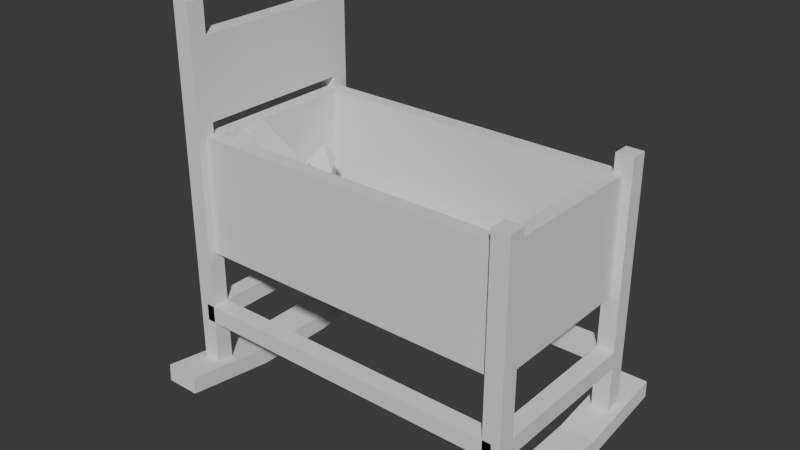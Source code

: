 # Source: 1_crib.blend  (saved by Blender 5.1.30; exported with 4.5.12 LTS)
import bpy
from mathutils import Matrix  # noqa: F401  (used for matrix-valued properties, if any)

bpy.ops.wm.read_factory_settings(use_empty=True)
scene = bpy.context.scene
scene.name = 'Scene'

# ---- collections
col_collection = bpy.data.collections.new('Collection'); scene.collection.children.link(col_collection)

# ---- world
world_world = bpy.data.worlds.new('World'); scene.world = world_world
world_world.use_nodes = True; world_world.node_tree.nodes.clear()
_N = world_world.node_tree.nodes; _L = world_world.node_tree.links
n0 = _N.new('ShaderNodeOutputWorld'); n0.name = 'World Output'; n0.location = (200, 100)
n1 = _N.new('ShaderNodeBackground'); n1.name = 'Background'; n1.location = (-200, 100)
n1.inputs[0].default_value = (0.05088, 0.05088, 0.05088, 1.0)
_L.new(n1.outputs[0], n0.inputs[0])
n0.is_active_output = True
world_world.color = (0.05088, 0.05088, 0.05088)
world_world.sun_shadow_jitter_overblur = 0.0

# ---- meshes
me_cube_001 = bpy.data.meshes.new('Cube.001')
me_cube_001.from_pydata([(-1.218, -0.641, -0.5128), (-1.218, -0.641, 0.344), (-1.218, 0.641, -0.5128), (-1.218, 0.641, 0.344), (1.218, -0.641, -0.5128), (1.218, -0.641, 0.344), (1.218, 0.641, -0.5128), (1.218, 0.641, 0.344)], [], [(0, 1, 3, 2), (2, 3, 7, 6), (6, 7, 5, 4), (4, 5, 1, 0), (2, 6, 4, 0)])
_uv = me_cube_001.uv_layers.new(name='UVMap')
_uv.uv.foreach_set('vector', [0.375, 0.0, 0.625, 0.0, 0.625, 0.25, 0.375, 0.25, 0.375, 0.25, 0.625, 0.25, 0.625, 0.5, 0.375, 0.5, 0.375, 0.5, 0.625, 0.5, 0.625, 0.75, 0.375, 0.75, 0.375, 0.75, 0.625, 0.75, 0.625, 1.0, 0.375, 1.0, 0.125, 0.5, 0.375, 0.5, 0.375, 0.75, 0.125, 0.75])
me_cube_001.update()
me_cube_002 = bpy.data.meshes.new('Cube.002')
me_cube_002.from_pydata([(-0.0641, 0.5769, -1.781), (-0.0641, 0.5769, 0.8858), (-0.0641, 0.7051, -1.781), (-0.0641, 0.7051, 0.8858), (0.0641, 0.5769, -1.781), (0.0641, 0.5769, 0.8858), (0.0641, 0.7051, -1.781), (0.0641, 0.7051, 0.8858), (-0.0641, 0.5769, 0.06499), (-0.0641, 0.7051, 0.06499), (0.0641, 0.7051, 0.06499), (0.0641, 0.5769, 0.06499), (-0.0641, 0.5769, 0.6513), (-0.0641, 0.7051, 0.6513), (0.0641, 0.7051, 0.6513), (0.0641, 0.5769, 0.6513), (0.0641, 0.0, 0.6513), (0.0641, 0.0, 0.06499), (-0.0641, 0.0, 0.06499), (-0.0641, 0.0, 0.6513), (-0.0641, -0.5769, -1.781), (-0.0641, -0.5769, 0.8858), (-0.0641, -0.7051, -1.781), (-0.0641, -0.7051, 0.8858), (0.0641, -0.5769, -1.781), (0.0641, -0.5769, 0.8858), (0.0641, -0.7051, -1.781), (0.0641, -0.7051, 0.8858), (-0.0641, -0.5769, 0.06499), (-0.0641, -0.7051, 0.06499), (0.0641, -0.7051, 0.06499), (0.0641, -0.5769, 0.06499), (-0.0641, -0.5769, 0.6513), (-0.0641, -0.7051, 0.6513), (0.0641, -0.7051, 0.6513), (0.0641, -0.5769, 0.6513)], [], [(12, 1, 3, 13), (13, 3, 7, 14), (14, 7, 5, 15), (15, 5, 1, 12), (2, 6, 4, 0), (7, 3, 1, 5), (4, 11, 8, 0), (6, 10, 11, 4), (2, 9, 10, 6), (0, 8, 9, 2), (11, 15, 16, 17), (10, 14, 15, 11), (9, 13, 14, 10), (8, 12, 13, 9), (17, 16, 19, 18), (15, 12, 19, 16), (12, 8, 18, 19), (8, 11, 17, 18), (32, 33, 23, 21), (33, 34, 27, 23), (34, 35, 25, 27), (35, 32, 21, 25), (22, 20, 24, 26), (27, 25, 21, 23), (24, 20, 28, 31), (26, 24, 31, 30), (22, 26, 30, 29), (20, 22, 29, 28), (31, 17, 16, 35), (30, 31, 35, 34), (29, 30, 34, 33), (28, 29, 33, 32), (35, 16, 19, 32), (32, 19, 18, 28), (28, 18, 17, 31)])
_uv = me_cube_002.uv_layers.new(name='UVMap')
_uv.uv.foreach_set('vector', [0.603, 0.0, 0.625, 0.0, 0.625, 0.25, 0.603, 0.25, 0.603, 0.25, 0.625, 0.25, 0.625, 0.5, 0.603, 0.5, 0.603, 0.5, 0.625, 0.5, 0.625, 0.75, 0.603, 0.75, 0.603, 0.75, 0.625, 0.75, 0.625, 1.0, 0.603, 1.0, 0.125, 0.5, 0.375, 0.5, 0.375, 0.75, 0.125, 0.75, 0.625, 0.5, 0.875, 0.5, 0.875, 0.75, 0.625, 0.75, 0.375, 0.75, 0.5481, 0.75, 0.5481, 1.0, 0.375, 1.0, 0.375, 0.5, 0.5481, 0.5, 0.5481, 0.75, 0.375, 0.75, 0.375, 0.25, 0.5481, 0.25, 0.5481, 0.5, 0.375, 0.5, 0.375, 0.0, 0.5481, 0.0, 0.5481, 0.25, 0.375, 0.25, 0.5481, 0.75, 0.603, 0.75, 0.603, 0.75, 0.5481, 0.75, 0.5481, 0.5, 0.603, 0.5, 0.603, 0.75, 0.5481, 0.75, 0.5481, 0.25, 0.603, 0.25, 0.603, 0.5, 0.5481, 0.5, 0.5481, 0.0, 0.603, 0.0, 0.603, 0.25, 0.5481, 0.25, 0.5481, 0.75, 0.603, 0.75, 0.603, 1.0, 0.5481, 1.0, 0.603, 0.75, 0.603, 1.0, 0.603, 1.0, 0.603, 0.75, 0.603, 0.0, 0.5481, 0.0, 0.5481, 0.0, 0.603, 0.0, 0.5481, 1.0, 0.5481, 0.75, 0.5481, 0.75, 0.5481, 1.0, 0.603, 0.0, 0.603, 0.25, 0.625, 0.25, 0.625, 0.0, 0.603, 0.25, 0.603, 0.5, 0.625, 0.5, 0.625, 0.25, 0.603, 0.5, 0.603, 0.75, 0.625, 0.75, 0.625, 0.5, 0.603, 0.75, 0.603, 1.0, 0.625, 1.0, 0.625, 0.75, 0.125, 0.5, 0.125, 0.75, 0.375, 0.75, 0.375, 0.5, 0.625, 0.5, 0.625, 0.75, 0.875, 0.75, 0.875, 0.5, 0.375, 0.75, 0.375, 1.0, 0.5481, 1.0, 0.5481, 0.75, 0.375, 0.5, 0.375, 0.75, 0.5481, 0.75, 0.5481, 0.5, 0.375, 0.25, 0.375, 0.5, 0.5481, 0.5, 0.5481, 0.25, 0.375, 0.0, 0.375, 0.25, 0.5481, 0.25, 0.5481, 0.0, 0.5481, 0.75, 0.5481, 0.75, 0.603, 0.75, 0.603, 0.75, 0.5481, 0.5, 0.5481, 0.75, 0.603, 0.75, 0.603, 0.5, 0.5481, 0.25, 0.5481, 0.5, 0.603, 0.5, 0.603, 0.25, 0.5481, 0.0, 0.5481, 0.25, 0.603, 0.25, 0.603, 0.0, 0.603, 0.75, 0.603, 0.75, 0.603, 1.0, 0.603, 1.0, 0.603, 0.0, 0.603, 0.0, 0.5481, 0.0, 0.5481, 0.0, 0.5481, 1.0, 0.5481, 1.0, 0.5481, 0.75, 0.5481, 0.75])
me_cube_002.update()
me_cube_003 = bpy.data.meshes.new('Cube.003')
me_cube_003.from_pydata([(-0.0641, 0.5769, -0.9447), (-0.0641, 0.5769, 0.9447), (-0.0641, 0.7051, -0.9447), (-0.0641, 0.7051, 0.9447), (0.0641, 0.5769, -0.9447), (0.0641, 0.5769, 0.9447), (0.0641, 0.7051, -0.9447), (0.0641, 0.7051, 0.9447), (-0.0641, -0.5769, -0.9447), (-0.0641, -0.5769, 0.9447), (-0.0641, -0.7051, -0.9447), (-0.0641, -0.7051, 0.9447), (0.0641, -0.5769, -0.9447), (0.0641, -0.5769, 0.9447), (0.0641, -0.7051, -0.9447), (0.0641, -0.7051, 0.9447)], [], [(0, 1, 3, 2), (2, 3, 7, 6), (6, 7, 5, 4), (4, 5, 1, 0), (2, 6, 4, 0), (7, 3, 1, 5), (8, 10, 11, 9), (10, 14, 15, 11), (14, 12, 13, 15), (12, 8, 9, 13), (10, 8, 12, 14), (15, 13, 9, 11)])
_uv = me_cube_003.uv_layers.new(name='UVMap')
_uv.uv.foreach_set('vector', [0.375, 0.0, 0.625, 0.0, 0.625, 0.25, 0.375, 0.25, 0.375, 0.25, 0.625, 0.25, 0.625, 0.5, 0.375, 0.5, 0.375, 0.5, 0.625, 0.5, 0.625, 0.75, 0.375, 0.75, 0.375, 0.75, 0.625, 0.75, 0.625, 1.0, 0.375, 1.0, 0.125, 0.5, 0.375, 0.5, 0.375, 0.75, 0.125, 0.75, 0.625, 0.5, 0.875, 0.5, 0.875, 0.75, 0.625, 0.75, 0.375, 0.0, 0.375, 0.25, 0.625, 0.25, 0.625, 0.0, 0.375, 0.25, 0.375, 0.5, 0.625, 0.5, 0.625, 0.25, 0.375, 0.5, 0.375, 0.75, 0.625, 0.75, 0.625, 0.5, 0.375, 0.75, 0.375, 1.0, 0.625, 1.0, 0.625, 0.75, 0.125, 0.5, 0.125, 0.75, 0.375, 0.75, 0.375, 0.5, 0.625, 0.5, 0.625, 0.75, 0.875, 0.75, 0.875, 0.5])
me_cube_003.update()
me_cube_007 = bpy.data.meshes.new('Cube.007')
me_cube_007.from_pydata([(1.088, -0.9909, -0.05657), (1.088, -0.9909, 0.07163), (1.09, -0.3046, -0.1194), (1.09, -0.3046, 0.008846), (1.345, -0.9909, -0.05657), (1.345, -0.9909, 0.07163), (1.346, -0.3046, -0.1194), (1.346, -0.3046, 0.008846), (1.09, -0.001242, 0.0237), (1.09, 0.005458, -0.1041), (1.346, 0.005458, -0.1041), (1.346, -0.001242, 0.0237), (-1.088, -0.9909, -0.05657), (-1.088, -0.9909, 0.07163), (-1.09, -0.3046, -0.1194), (-1.09, -0.3046, 0.008846), (-1.345, -0.9909, -0.05657), (-1.345, -0.9909, 0.07163), (-1.346, -0.3046, -0.1194), (-1.346, -0.3046, 0.008846), (-1.09, -0.001242, 0.0237), (-1.09, 0.005458, -0.1041), (-1.346, 0.005458, -0.1041), (-1.346, -0.001242, 0.0237), (1.088, 0.9914, 0.04731), (1.088, 0.978, 0.1748), (1.09, 0.3154, -0.08686), (1.09, 0.302, 0.04063), (1.345, 0.9914, 0.04731), (1.345, 0.978, 0.1748), (1.346, 0.3154, -0.08686), (1.346, 0.302, 0.04063), (-1.088, 0.9914, 0.04731), (-1.088, 0.978, 0.1748), (-1.09, 0.3154, -0.08686), (-1.09, 0.302, 0.04063), (-1.345, 0.9914, 0.04731), (-1.345, 0.978, 0.1748), (-1.346, 0.3154, -0.08686), (-1.346, 0.302, 0.04063)], [], [(0, 1, 3, 2), (2, 3, 8, 9), (6, 7, 5, 4), (4, 5, 1, 0), (2, 6, 4, 0), (7, 3, 1, 5), (9, 8, 11, 10), (7, 6, 10, 11), (6, 2, 9, 10), (3, 7, 11, 8), (12, 14, 15, 13), (14, 21, 20, 15), (18, 16, 17, 19), (16, 12, 13, 17), (14, 12, 16, 18), (19, 17, 13, 15), (21, 22, 23, 20), (19, 23, 22, 18), (18, 22, 21, 14), (15, 20, 23, 19), (24, 26, 27, 25), (26, 9, 8, 27), (30, 28, 29, 31), (28, 24, 25, 29), (26, 24, 28, 30), (31, 29, 25, 27), (31, 11, 10, 30), (30, 10, 9, 26), (27, 8, 11, 31), (32, 33, 35, 34), (34, 35, 20, 21), (38, 39, 37, 36), (36, 37, 33, 32), (34, 38, 36, 32), (39, 35, 33, 37), (39, 38, 22, 23), (38, 34, 21, 22), (35, 39, 23, 20)])
_uv = me_cube_007.uv_layers.new(name='UVMap')
_uv.uv.foreach_set('vector', [0.375, 0.0, 0.625, 0.0, 0.625, 0.25, 0.375, 0.25, 0.375, 0.25, 0.625, 0.25, 0.625, 0.25, 0.375, 0.25, 0.375, 0.5, 0.625, 0.5, 0.625, 0.75, 0.375, 0.75, 0.375, 0.75, 0.625, 0.75, 0.625, 1.0, 0.375, 1.0, 0.125, 0.5, 0.375, 0.5, 0.375, 0.75, 0.125, 0.75, 0.625, 0.5, 0.875, 0.5, 0.875, 0.75, 0.625, 0.75, 0.375, 0.25, 0.625, 0.25, 0.625, 0.5, 0.375, 0.5, 0.625, 0.5, 0.375, 0.5, 0.375, 0.5, 0.625, 0.5, 0.375, 0.5, 0.125, 0.5, 0.125, 0.5, 0.375, 0.5, 0.875, 0.5, 0.625, 0.5, 0.625, 0.5, 0.875, 0.5, 0.375, 0.0, 0.375, 0.25, 0.625, 0.25, 0.625, 0.0, 0.375, 0.25, 0.375, 0.25, 0.625, 0.25, 0.625, 0.25, 0.375, 0.5, 0.375, 0.75, 0.625, 0.75, 0.625, 0.5, 0.375, 0.75, 0.375, 1.0, 0.625, 1.0, 0.625, 0.75, 0.125, 0.5, 0.125, 0.75, 0.375, 0.75, 0.375, 0.5, 0.625, 0.5, 0.625, 0.75, 0.875, 0.75, 0.875, 0.5, 0.375, 0.25, 0.375, 0.5, 0.625, 0.5, 0.625, 0.25, 0.625, 0.5, 0.625, 0.5, 0.375, 0.5, 0.375, 0.5, 0.375, 0.5, 0.375, 0.5, 0.125, 0.5, 0.125, 0.5, 0.875, 0.5, 0.875, 0.5, 0.625, 0.5, 0.625, 0.5, 0.375, 0.0, 0.375, 0.25, 0.625, 0.25, 0.625, 0.0, 0.375, 0.25, 0.375, 0.25, 0.625, 0.25, 0.625, 0.25, 0.375, 0.5, 0.375, 0.75, 0.625, 0.75, 0.625, 0.5, 0.375, 0.75, 0.375, 1.0, 0.625, 1.0, 0.625, 0.75, 0.125, 0.5, 0.125, 0.75, 0.375, 0.75, 0.375, 0.5, 0.625, 0.5, 0.625, 0.75, 0.875, 0.75, 0.875, 0.5, 0.625, 0.5, 0.625, 0.5, 0.375, 0.5, 0.375, 0.5, 0.375, 0.5, 0.375, 0.5, 0.125, 0.5, 0.125, 0.5, 0.875, 0.5, 0.875, 0.5, 0.625, 0.5, 0.625, 0.5, 0.375, 0.0, 0.625, 0.0, 0.625, 0.25, 0.375, 0.25, 0.375, 0.25, 0.625, 0.25, 0.625, 0.25, 0.375, 0.25, 0.375, 0.5, 0.625, 0.5, 0.625, 0.75, 0.375, 0.75, 0.375, 0.75, 0.625, 0.75, 0.625, 1.0, 0.375, 1.0, 0.125, 0.5, 0.375, 0.5, 0.375, 0.75, 0.125, 0.75, 0.625, 0.5, 0.875, 0.5, 0.875, 0.75, 0.625, 0.75, 0.625, 0.5, 0.375, 0.5, 0.375, 0.5, 0.625, 0.5, 0.375, 0.5, 0.125, 0.5, 0.125, 0.5, 0.375, 0.5, 0.875, 0.5, 0.625, 0.5, 0.625, 0.5, 0.875, 0.5])
me_cube_007.update()
me_cube_009 = bpy.data.meshes.new('Cube.009')
me_cube_009.from_pydata([(-1.218, 0.5769, -0.0641), (-1.218, 0.5769, 0.0641), (-1.218, 0.7051, -0.0641), (-1.218, 0.7051, 0.0641), (1.218, 0.5769, -0.0641), (1.218, 0.5769, 0.0641), (1.218, 0.7051, -0.0641), (1.218, 0.7051, 0.0641), (-1.218, -0.5769, -0.0641), (-1.218, -0.5769, 0.0641), (-1.218, -0.7051, -0.0641), (-1.218, -0.7051, 0.0641), (1.218, -0.5769, -0.0641), (1.218, -0.5769, 0.0641), (1.218, -0.7051, -0.0641), (1.218, -0.7051, 0.0641)], [], [(0, 1, 3, 2), (2, 3, 7, 6), (6, 7, 5, 4), (4, 5, 1, 0), (2, 6, 4, 0), (7, 3, 1, 5), (8, 10, 11, 9), (10, 14, 15, 11), (14, 12, 13, 15), (12, 8, 9, 13), (10, 8, 12, 14), (15, 13, 9, 11)])
_uv = me_cube_009.uv_layers.new(name='UVMap')
_uv.uv.foreach_set('vector', [0.375, 0.0, 0.625, 0.0, 0.625, 0.25, 0.375, 0.25, 0.375, 0.25, 0.625, 0.25, 0.625, 0.5, 0.375, 0.5, 0.375, 0.5, 0.625, 0.5, 0.625, 0.75, 0.375, 0.75, 0.375, 0.75, 0.625, 0.75, 0.625, 1.0, 0.375, 1.0, 0.125, 0.5, 0.375, 0.5, 0.375, 0.75, 0.125, 0.75, 0.625, 0.5, 0.875, 0.5, 0.875, 0.75, 0.625, 0.75, 0.375, 0.0, 0.375, 0.25, 0.625, 0.25, 0.625, 0.0, 0.375, 0.25, 0.375, 0.5, 0.625, 0.5, 0.625, 0.25, 0.375, 0.5, 0.375, 0.75, 0.625, 0.75, 0.625, 0.5, 0.375, 0.75, 0.375, 1.0, 0.625, 1.0, 0.625, 0.75, 0.125, 0.5, 0.125, 0.75, 0.375, 0.75, 0.375, 0.5, 0.625, 0.5, 0.625, 0.75, 0.875, 0.75, 0.875, 0.5])
me_cube_009.update()
me_cube_010 = bpy.data.meshes.new('Cube.010')
me_cube_010.from_pydata([(-0.6089, 1.154, -0.0641), (-0.6089, 1.154, 0.0641), (-0.6089, 1.282, -0.0641), (-0.6089, 1.282, 0.0641), (0.6089, 1.154, -0.0641), (0.6089, 1.154, 0.0641), (0.6089, 1.282, -0.0641), (0.6089, 1.282, 0.0641), (-0.6089, -1.154, -0.0641), (-0.6089, -1.154, 0.0641), (-0.6089, -1.282, -0.0641), (-0.6089, -1.282, 0.0641), (0.6089, -1.154, -0.0641), (0.6089, -1.154, 0.0641), (0.6089, -1.282, -0.0641), (0.6089, -1.282, 0.0641)], [], [(0, 1, 3, 2), (2, 3, 7, 6), (6, 7, 5, 4), (4, 5, 1, 0), (2, 6, 4, 0), (7, 3, 1, 5), (8, 10, 11, 9), (10, 14, 15, 11), (14, 12, 13, 15), (12, 8, 9, 13), (10, 8, 12, 14), (15, 13, 9, 11)])
_uv = me_cube_010.uv_layers.new(name='UVMap')
_uv.uv.foreach_set('vector', [0.375, 0.0, 0.625, 0.0, 0.625, 0.25, 0.375, 0.25, 0.375, 0.25, 0.625, 0.25, 0.625, 0.5, 0.375, 0.5, 0.375, 0.5, 0.625, 0.5, 0.625, 0.75, 0.375, 0.75, 0.375, 0.75, 0.625, 0.75, 0.625, 1.0, 0.375, 1.0, 0.125, 0.5, 0.375, 0.5, 0.375, 0.75, 0.125, 0.75, 0.625, 0.5, 0.875, 0.5, 0.875, 0.75, 0.625, 0.75, 0.375, 0.0, 0.375, 0.25, 0.625, 0.25, 0.625, 0.0, 0.375, 0.25, 0.375, 0.5, 0.625, 0.5, 0.625, 0.25, 0.375, 0.5, 0.375, 0.75, 0.625, 0.75, 0.625, 0.5, 0.375, 0.75, 0.375, 1.0, 0.625, 1.0, 0.625, 0.75, 0.125, 0.5, 0.125, 0.75, 0.375, 0.75, 0.375, 0.5, 0.625, 0.5, 0.625, 0.75, 0.875, 0.75, 0.875, 0.5])
me_cube_010.update()
me_cube_011 = bpy.data.meshes.new('Cube.011')
me_cube_011.from_pydata([(-1.289, -0.6057, -2.56), (-1.289, -0.7542, -1.028), (-1.529, 1.44, -2.228), (-1.289, 1.239, -0.7563), (0.7109, -0.6057, -2.56), (0.7109, -0.7542, -1.028), (0.471, 1.44, -2.228), (0.7109, 1.239, -0.7563), (-1.377, 0.431, -2.735), (-1.289, 0.03978, -0.696), (0.6225, 0.431, -2.735), (0.7109, 0.03978, -0.696), (-1.377, 0.369, -3.103), (-1.289, -0.6677, -2.928), (0.7109, -0.6677, -2.928), (0.6225, 0.369, -3.103), (0.471, 1.65, -2.647), (-1.529, 1.65, -2.647), (0.6225, 0.6412, -3.154), (-1.377, 0.6412, -3.154), (-1.504, -0.8841, -0.4276), (-0.9704, -0.637, 1.675), (-1.595, 0.9612, -0.3588), (-0.3497, 1.159, 1.671), (0.9007, -1.139, -0.6147), (1.628, -0.9301, 1.399), (1.253, 0.7519, -0.516), (2.248, 0.866, 1.396), (-1.9, 0.08229, -0.6236), (-0.6118, 0.1277, 1.963), (0.9515, -0.2612, -1.014), (1.986, -0.1654, 1.688), (-0.697, -2.393, 2.054), (-0.6985, -1.966, 2.687), (-1.255, -0.2383, 0.2779), (-0.9449, 0.1083, 0.9527), (1.397, -2.259, 2.325), (1.395, -1.833, 2.958), (1.429, -0.3323, 0.3434), (1.739, 0.01424, 1.018), (-0.7909, -1.485, 0.9953), (-0.7074, -1.092, 2.036), (1.452, -1.409, 1.214), (1.536, -1.016, 2.256), (-1.173, -0.2615, -0.5764), (-1.403, -0.493, 0.008594), (-1.726, 2.46, -0.5679), (-1.403, 2.19, 0.139), (1.289, -0.2931, -0.7275), (1.289, -0.493, 0.008594), (0.9661, 2.46, -0.5679), (1.289, 2.19, 0.139), (-1.522, 1.102, -0.8113), (-1.298, 0.5547, 0.1202), (1.17, 1.102, -0.8113), (1.289, 0.5756, 0.1679), (-0.7486, -2.772, -0.4623), (-0.7243, -2.79, 0.3001), (-1.392, 0.08805, -0.6414), (-1.058, -0.02103, 0.106), (1.212, -2.764, -0.1659), (1.237, -2.781, 0.5965), (1.289, -0.0464, -0.6723), (1.622, -0.1555, 0.07517), (-0.2477, -1.334, -0.4527), (-1.283, -1.575, 0.5239), (1.843, -1.351, -0.2154), (1.398, -1.71, 0.493), (-2.401, 1.14, 2.47), (-2.283, 1.894, 2.38), (0.008265, 0.1824, 0.2712), (0.3076, 0.9381, 0.3523), (-0.2275, 1.137, 3.376), (-0.1096, 1.891, 3.287), (2.182, 0.1792, 1.178), (2.481, 0.9349, 1.259), (-1.213, 0.5037, 1.424), (-1.206, 1.612, 1.538), (0.9606, 0.5005, 2.33), (0.9671, 1.609, 2.444)], [], [(8, 9, 3, 2), (2, 3, 7, 6), (10, 11, 5, 4), (4, 5, 1, 0), (10, 4, 14, 15), (11, 9, 1, 5), (7, 3, 9, 11), (6, 10, 18, 16), (6, 7, 11, 10), (0, 1, 9, 8), (12, 15, 14, 13), (4, 0, 13, 14), (8, 10, 15, 12), (0, 8, 12, 13), (17, 16, 18, 19), (8, 2, 17, 19), (10, 8, 19, 18), (2, 6, 16, 17), (28, 29, 23, 22), (22, 23, 27, 26), (30, 31, 25, 24), (24, 25, 21, 20), (31, 29, 21, 25), (27, 23, 29, 31), (26, 27, 31, 30), (20, 21, 29, 28), (22, 26, 30, 28), (28, 30, 24, 20), (40, 41, 35, 34), (34, 35, 39, 38), (42, 43, 37, 36), (36, 37, 33, 32), (43, 41, 33, 37), (39, 35, 41, 43), (38, 39, 43, 42), (32, 33, 41, 40), (34, 38, 42, 40), (40, 42, 36, 32), (52, 53, 47, 46), (46, 47, 51, 50), (54, 55, 49, 48), (48, 49, 45, 44), (55, 53, 45, 49), (51, 47, 53, 55), (50, 51, 55, 54), (44, 45, 53, 52), (46, 50, 54, 52), (52, 54, 48, 44), (64, 65, 59, 58), (58, 59, 63, 62), (66, 67, 61, 60), (60, 61, 57, 56), (67, 65, 57, 61), (63, 59, 65, 67), (62, 63, 67, 66), (56, 57, 65, 64), (58, 62, 66, 64), (64, 66, 60, 56), (76, 77, 71, 70), (70, 71, 75, 74), (78, 79, 73, 72), (72, 73, 69, 68), (79, 77, 69, 73), (75, 71, 77, 79), (74, 75, 79, 78), (68, 69, 77, 76), (70, 74, 78, 76), (76, 78, 72, 68)])
_uv = me_cube_011.uv_layers.new(name='UVMap')
_uv.uv.foreach_set('vector', [0.375, 0.09207, 0.625, 0.09207, 0.625, 0.25, 0.375, 0.25, 0.375, 0.25, 0.625, 0.25, 0.625, 0.5, 0.375, 0.5, 0.375, 0.6579, 0.625, 0.6579, 0.625, 0.75, 0.375, 0.75, 0.375, 0.75, 0.625, 0.75, 0.625, 1.0, 0.375, 1.0, 0.375, 0.6579, 0.375, 0.75, 0.375, 0.75, 0.375, 0.6579, 0.625, 0.6579, 0.875, 0.6579, 0.875, 0.75, 0.625, 0.75, 0.625, 0.5, 0.875, 0.5, 0.875, 0.6579, 0.625, 0.6579, 0.375, 0.5, 0.375, 0.6579, 0.375, 0.6579, 0.375, 0.5, 0.375, 0.5, 0.625, 0.5, 0.625, 0.6579, 0.375, 0.6579, 0.375, 0.0, 0.625, 0.0, 0.625, 0.09207, 0.375, 0.09207, 0.125, 0.6579, 0.375, 0.6579, 0.375, 0.75, 0.125, 0.75, 0.375, 0.75, 0.375, 1.0, 0.375, 1.0, 0.375, 0.75, 0.125, 0.6579, 0.375, 0.6579, 0.375, 0.6579, 0.125, 0.6579, 0.375, 0.0, 0.375, 0.09207, 0.375, 0.09207, 0.375, 0.0, 0.125, 0.5, 0.375, 0.5, 0.375, 0.6579, 0.125, 0.6579, 0.375, 0.09207, 0.375, 0.25, 0.375, 0.25, 0.375, 0.09207, 0.375, 0.6579, 0.125, 0.6579, 0.125, 0.6579, 0.375, 0.6579, 0.375, 0.25, 0.375, 0.5, 0.375, 0.5, 0.375, 0.25, 0.375, 0.09207, 0.625, 0.09207, 0.625, 0.25, 0.375, 0.25, 0.375, 0.25, 0.625, 0.25, 0.625, 0.5, 0.375, 0.5, 0.375, 0.6579, 0.625, 0.6579, 0.625, 0.75, 0.375, 0.75, 0.375, 0.75, 0.625, 0.75, 0.625, 1.0, 0.375, 1.0, 0.625, 0.6579, 0.875, 0.6579, 0.875, 0.75, 0.625, 0.75, 0.625, 0.5, 0.875, 0.5, 0.875, 0.6579, 0.625, 0.6579, 0.375, 0.5, 0.625, 0.5, 0.625, 0.6579, 0.375, 0.6579, 0.375, 0.0, 0.625, 0.0, 0.625, 0.09207, 0.375, 0.09207, 0.375, 0.25, 0.375, 0.5, 0.375, 0.6579, 0.375, 0.09207, 0.375, 0.09207, 0.375, 0.6579, 0.375, 0.75, 0.375, 1.0, 0.375, 0.09207, 0.625, 0.09207, 0.625, 0.25, 0.375, 0.25, 0.375, 0.25, 0.625, 0.25, 0.625, 0.5, 0.375, 0.5, 0.375, 0.6579, 0.625, 0.6579, 0.625, 0.75, 0.375, 0.75, 0.375, 0.75, 0.625, 0.75, 0.625, 1.0, 0.375, 1.0, 0.625, 0.6579, 0.875, 0.6579, 0.875, 0.75, 0.625, 0.75, 0.625, 0.5, 0.875, 0.5, 0.875, 0.6579, 0.625, 0.6579, 0.375, 0.5, 0.625, 0.5, 0.625, 0.6579, 0.375, 0.6579, 0.375, 0.0, 0.625, 0.0, 0.625, 0.09207, 0.375, 0.09207, 0.375, 0.25, 0.375, 0.5, 0.375, 0.6579, 0.375, 0.09207, 0.375, 0.09207, 0.375, 0.6579, 0.375, 0.75, 0.375, 1.0, 0.375, 0.09207, 0.625, 0.09207, 0.625, 0.25, 0.375, 0.25, 0.375, 0.25, 0.625, 0.25, 0.625, 0.5, 0.375, 0.5, 0.375, 0.6579, 0.625, 0.6579, 0.625, 0.75, 0.375, 0.75, 0.375, 0.75, 0.625, 0.75, 0.625, 1.0, 0.375, 1.0, 0.625, 0.6579, 0.875, 0.6579, 0.875, 0.75, 0.625, 0.75, 0.625, 0.5, 0.875, 0.5, 0.875, 0.6579, 0.625, 0.6579, 0.375, 0.5, 0.625, 0.5, 0.625, 0.6579, 0.375, 0.6579, 0.375, 0.0, 0.625, 0.0, 0.625, 0.09207, 0.375, 0.09207, 0.375, 0.25, 0.375, 0.5, 0.375, 0.6579, 0.375, 0.09207, 0.375, 0.09207, 0.375, 0.6579, 0.375, 0.75, 0.375, 1.0, 0.375, 0.09207, 0.625, 0.09207, 0.625, 0.25, 0.375, 0.25, 0.375, 0.25, 0.625, 0.25, 0.625, 0.5, 0.375, 0.5, 0.375, 0.6579, 0.625, 0.6579, 0.625, 0.75, 0.375, 0.75, 0.375, 0.75, 0.625, 0.75, 0.625, 1.0, 0.375, 1.0, 0.625, 0.6579, 0.875, 0.6579, 0.875, 0.75, 0.625, 0.75, 0.625, 0.5, 0.875, 0.5, 0.875, 0.6579, 0.625, 0.6579, 0.375, 0.5, 0.625, 0.5, 0.625, 0.6579, 0.375, 0.6579, 0.375, 0.0, 0.625, 0.0, 0.625, 0.09207, 0.375, 0.09207, 0.375, 0.25, 0.375, 0.5, 0.375, 0.6579, 0.375, 0.09207, 0.375, 0.09207, 0.375, 0.6579, 0.375, 0.75, 0.375, 1.0, 0.375, 0.09207, 0.625, 0.09207, 0.625, 0.25, 0.375, 0.25, 0.375, 0.25, 0.625, 0.25, 0.625, 0.5, 0.375, 0.5, 0.375, 0.6579, 0.625, 0.6579, 0.625, 0.75, 0.375, 0.75, 0.375, 0.75, 0.625, 0.75, 0.625, 1.0, 0.375, 1.0, 0.625, 0.6579, 0.875, 0.6579, 0.875, 0.75, 0.625, 0.75, 0.625, 0.5, 0.875, 0.5, 0.875, 0.6579, 0.625, 0.6579, 0.375, 0.5, 0.625, 0.5, 0.625, 0.6579, 0.375, 0.6579, 0.375, 0.0, 0.625, 0.0, 0.625, 0.09207, 0.375, 0.09207, 0.375, 0.25, 0.375, 0.5, 0.375, 0.6579, 0.375, 0.09207, 0.375, 0.09207, 0.375, 0.6579, 0.375, 0.75, 0.375, 1.0])
me_cube_011.update()

# ---- objects
ob_crib_body = bpy.data.objects.new('crib_body', me_cube_001)
ob_crib_support_top = bpy.data.objects.new('crib_support_top', me_cube_002)
ob_crib_support_bottom = bpy.data.objects.new('crib_support_bottom', me_cube_003)
ob_leg = bpy.data.objects.new('leg', me_cube_007)
ob_support_long = bpy.data.objects.new('support_long', me_cube_009)
ob_support_short = bpy.data.objects.new('support_short', me_cube_010)
ob_head = bpy.data.objects.new('head', me_cube_011)

# ---- transforms, parenting, visibility, modifiers, constraints
ob_crib_body.location = (0.0, 0.2117, -0.5348)
ob_crib_body.scale = (0.6238, 0.6238, 0.6238)
_m = ob_crib_body.modifiers.new('Solidify', 'SOLIDIFY')
_m.thickness = 0.15
ob_crib_support_top.location = (-0.7597, 0.2117, -0.3079)
ob_crib_support_top.scale = (0.6238, 0.6238, 0.6238)
ob_crib_support_bottom.location = (0.7597, 0.2117, -0.8296)
ob_crib_support_bottom.scale = (0.6238, 0.6238, 0.6238)
ob_leg.location = (1.192e-07, 0.2117, -1.443)
ob_leg.rotation_euler = (-0.05236, 0.0, 0.0)
ob_leg.scale = (0.6238, 0.6238, 0.6238)
ob_support_long.location = (0.0, 0.2117, -1.145)
ob_support_long.scale = (0.6238, 0.6238, 0.6238)
ob_support_short.location = (5.96e-08, 0.2117, -1.145)
ob_support_short.rotation_euler = (0.0, 0.0, 1.571)
ob_support_short.scale = (0.6238, 0.6238, 0.6238)
ob_head.location = (-0.5174, 0.09492, -0.6013)
ob_head.rotation_euler = (0.2064, -0.705, 0.1343)
ob_head.scale = (-0.05985, -0.1048, -0.1048)

# ---- collection membership
col_collection.objects.link(ob_crib_body)
col_collection.objects.link(ob_crib_support_top)
col_collection.objects.link(ob_crib_support_bottom)
col_collection.objects.link(ob_leg)
col_collection.objects.link(ob_support_long)
col_collection.objects.link(ob_support_short)
col_collection.objects.link(ob_head)

# ---- scene / render settings (as saved in the file)
scene.frame_start = 1; scene.frame_end = 250; scene.frame_set(1)
scene.render.engine = 'BLENDER_EEVEE_NEXT'
scene.render.bake_bias = 0.0
scene.render.bake_samples = 0
scene.cycles.sampling_pattern = 'TABULATED_SOBOL'
scene.eevee.use_volume_custom_range = False
bpy.context.view_layer.update()

# ---- added for rendering (the .blend has no active camera and no usable light): camera, sun
cam_auto = bpy.data.cameras.new('AutoCamera')
cam_auto.lens = 50.0
cam_auto.sensor_width = 36.0
cam_auto.clip_end = 1000.0
ob_auto_camera = bpy.data.objects.new('AutoCamera', cam_auto)
scene.collection.objects.link(ob_auto_camera)
ob_auto_camera.location = (2.55307, -2.89025, 1.4163)
ob_auto_camera.rotation_euler = (1.09748, -7.21219e-08, 0.694738)
scene.camera = ob_auto_camera
light_auto_sun = bpy.data.lights.new('AutoSun', 'SUN')
light_auto_sun.energy = 3.0
light_auto_sun.angle = 0.0523599
ob_auto_sun = bpy.data.objects.new('AutoSun', light_auto_sun)
scene.collection.objects.link(ob_auto_sun)
ob_auto_sun.rotation_euler = (0.872665, 0.174533, 0.523599)
bpy.context.view_layer.update()
